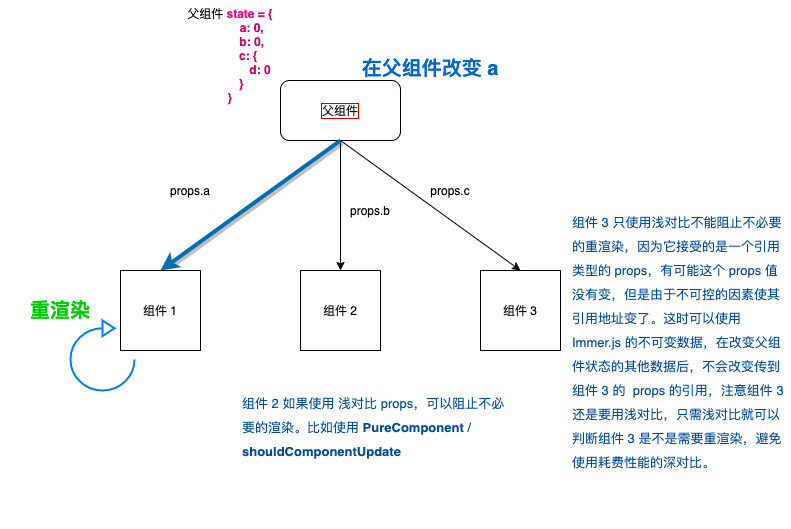

The diagram above was exported from draw.io. Its source (the exported page's mxGraphModel, read from the mxfile embedded in the PNG):
<mxGraphModel dx="1213" dy="775" grid="1" gridSize="10" guides="1" tooltips="1" connect="1" arrows="1" fold="1" page="1" pageScale="1" pageWidth="827" pageHeight="1169" math="0" shadow="0">
  <root>
    <mxCell id="0" />
    <mxCell id="1" parent="0" />
    <mxCell id="2" value="父组件&lt;br&gt;" style="rounded=1;whiteSpace=wrap;html=1;labelBorderColor=#CC0000;" parent="1" vertex="1">
      <mxGeometry x="320" y="170" width="120" height="60" as="geometry" />
    </mxCell>
    <mxCell id="3" value="组件 1" style="whiteSpace=wrap;html=1;aspect=fixed;" parent="1" vertex="1">
      <mxGeometry x="160" y="360" width="80" height="80" as="geometry" />
    </mxCell>
    <mxCell id="4" value="组件 3" style="whiteSpace=wrap;html=1;aspect=fixed;" parent="1" vertex="1">
      <mxGeometry x="520" y="360" width="80" height="80" as="geometry" />
    </mxCell>
    <mxCell id="5" value="组件 2" style="whiteSpace=wrap;html=1;aspect=fixed;" parent="1" vertex="1">
      <mxGeometry x="340" y="360" width="80" height="80" as="geometry" />
    </mxCell>
    <mxCell id="6" value="" style="endArrow=classic;html=1;exitX=0.5;exitY=1;exitDx=0;exitDy=0;entryX=0.5;entryY=0;entryDx=0;entryDy=0;" parent="1" source="2" target="5" edge="1">
      <mxGeometry width="50" height="50" relative="1" as="geometry">
        <mxPoint x="390" y="460" as="sourcePoint" />
        <mxPoint x="440" y="410" as="targetPoint" />
      </mxGeometry>
    </mxCell>
    <mxCell id="7" value="" style="endArrow=classic;html=1;exitX=0.5;exitY=1;exitDx=0;exitDy=0;entryX=0.5;entryY=0;entryDx=0;entryDy=0;fontStyle=1;labelBorderColor=#009999;labelBackgroundColor=#00994D;fontColor=#004C99;fillColor=#1ba1e2;strokeColor=#006EAF;shadow=1;strokeWidth=4;" parent="1" source="2" target="3" edge="1">
      <mxGeometry width="50" height="50" relative="1" as="geometry">
        <mxPoint x="390" y="460" as="sourcePoint" />
        <mxPoint x="440" y="410" as="targetPoint" />
      </mxGeometry>
    </mxCell>
    <mxCell id="8" value="" style="endArrow=classic;html=1;exitX=0.5;exitY=1;exitDx=0;exitDy=0;entryX=0.5;entryY=0;entryDx=0;entryDy=0;" parent="1" source="2" target="4" edge="1">
      <mxGeometry width="50" height="50" relative="1" as="geometry">
        <mxPoint x="390" y="460" as="sourcePoint" />
        <mxPoint x="440" y="410" as="targetPoint" />
      </mxGeometry>
    </mxCell>
    <mxCell id="9" value="props.a" style="text;html=1;strokeColor=none;fillColor=none;align=center;verticalAlign=middle;whiteSpace=wrap;rounded=0;" parent="1" vertex="1">
      <mxGeometry x="210" y="270" width="40" height="20" as="geometry" />
    </mxCell>
    <mxCell id="10" value="props.b" style="text;html=1;strokeColor=none;fillColor=none;align=center;verticalAlign=middle;whiteSpace=wrap;rounded=0;" parent="1" vertex="1">
      <mxGeometry x="390" y="290" width="40" height="20" as="geometry" />
    </mxCell>
    <mxCell id="11" value="props.c" style="text;html=1;strokeColor=none;fillColor=none;align=center;verticalAlign=middle;whiteSpace=wrap;rounded=0;" parent="1" vertex="1">
      <mxGeometry x="470" y="270" width="40" height="20" as="geometry" />
    </mxCell>
    <mxCell id="12" value="父组件 &lt;b&gt;&lt;font color=&quot;#ff0080&quot;&gt;state =&lt;/font&gt;&lt;/b&gt; &lt;b&gt;&lt;font color=&quot;#cc0066&quot;&gt;{&lt;br&gt;&amp;nbsp; &amp;nbsp; &amp;nbsp; &amp;nbsp; &amp;nbsp; &amp;nbsp; &amp;nbsp;a: 0,&lt;br&gt;&amp;nbsp; &amp;nbsp; &amp;nbsp; &amp;nbsp; &amp;nbsp; &amp;nbsp; &amp;nbsp;b: 0,&lt;br&gt;&amp;nbsp; &amp;nbsp; &amp;nbsp; &amp;nbsp; &amp;nbsp; &amp;nbsp;c: {&lt;br&gt;&amp;nbsp; &amp;nbsp; &amp;nbsp; &amp;nbsp; &amp;nbsp; &amp;nbsp; &amp;nbsp; &amp;nbsp; &amp;nbsp; d: 0&lt;br&gt;&amp;nbsp; &amp;nbsp; &amp;nbsp; &amp;nbsp;}&lt;br&gt;}&lt;/font&gt;&lt;/b&gt;" style="text;html=1;strokeColor=none;fillColor=none;align=center;verticalAlign=middle;whiteSpace=wrap;rounded=0;" parent="1" vertex="1">
      <mxGeometry x="210" y="90" width="120" height="110" as="geometry" />
    </mxCell>
    <mxCell id="13" value="在父组件改变 a" style="text;html=1;strokeColor=none;fillColor=none;align=center;verticalAlign=middle;whiteSpace=wrap;rounded=0;fontColor=#0066CC;fontStyle=1;fontSize=20;" parent="1" vertex="1">
      <mxGeometry x="390" y="135" width="160" height="45" as="geometry" />
    </mxCell>
    <mxCell id="17" value="" style="html=1;verticalLabelPosition=bottom;align=center;labelBackgroundColor=#ffffff;verticalAlign=top;strokeWidth=2;strokeColor=#0080F0;shadow=0;dashed=0;shape=mxgraph.ios7.icons.reload;" parent="1" vertex="1">
      <mxGeometry x="110" y="410" width="64" height="70" as="geometry" />
    </mxCell>
    <mxCell id="18" value="&lt;font color=&quot;#00cc00&quot;&gt;重渲染&lt;/font&gt;" style="text;html=1;strokeColor=none;fillColor=none;align=center;verticalAlign=middle;whiteSpace=wrap;rounded=0;fontSize=20;fontColor=#004C99;fontStyle=1" parent="1" vertex="1">
      <mxGeometry x="40" y="390" width="120" height="20" as="geometry" />
    </mxCell>
    <mxCell id="21" value="&lt;font style=&quot;font-size: 13px&quot;&gt;组件 2 如果使用 浅对比 props，可以阻止不必要的渲染。比如使用 &lt;b&gt;PureComponent&lt;/b&gt; / &lt;b&gt;shouldComponentUpdate&lt;/b&gt;&lt;/font&gt;" style="text;html=1;strokeColor=none;fillColor=none;align=left;verticalAlign=middle;whiteSpace=wrap;rounded=0;fontSize=20;fontColor=#004C99;" parent="1" vertex="1">
      <mxGeometry x="280" y="460" width="270" height="110" as="geometry" />
    </mxCell>
    <mxCell id="22" value="&lt;font style=&quot;font-size: 13px&quot;&gt;组件 3 只使用浅对比不能阻止不必要的重渲染，因为它接受的是一个引用类型的 props，有可能这个 props 值没有变，但是由于不可控的因素使其引用地址变了。这时可以使用 Immer.js 的不可变数据，在改变父组件状态的其他数据后，不会改变传到组件 3 的&amp;nbsp; props 的引用，注意组件 3 还是要用浅对比，只需浅对比就可以判断组件 3 是不是需要重渲染，避免使用耗费性能的深对比。&lt;/font&gt;" style="text;html=1;strokeColor=none;fillColor=none;align=left;verticalAlign=middle;whiteSpace=wrap;rounded=0;fontSize=20;fontColor=#004C99;" parent="1" vertex="1">
      <mxGeometry x="610" y="250" width="220" height="360" as="geometry" />
    </mxCell>
    <mxCell id="23" style="edgeStyle=orthogonalEdgeStyle;rounded=0;orthogonalLoop=1;jettySize=auto;html=1;exitX=0.5;exitY=1;exitDx=0;exitDy=0;" parent="1" source="22" target="22" edge="1">
      <mxGeometry relative="1" as="geometry" />
    </mxCell>
  </root>
</mxGraphModel>